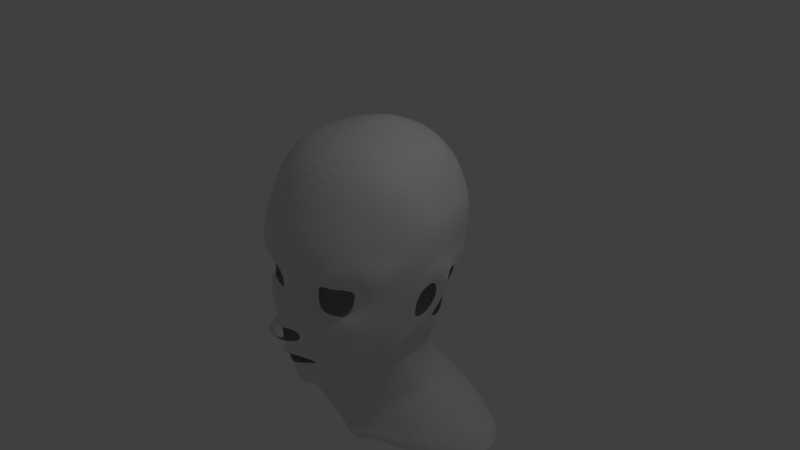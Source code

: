 # Source: CharacterTutorialPart5.blend  (saved by Blender 2.79.0; exported with 4.5.12 LTS)
import bpy
from mathutils import Matrix  # noqa: F401  (used for matrix-valued properties, if any)

bpy.ops.wm.read_factory_settings(use_empty=True)
scene = bpy.context.scene
scene.name = 'Scene'

# ---- collections
col_collection_1 = bpy.data.collections.new('Collection 1'); scene.collection.children.link(col_collection_1)

# ---- world
world_world = bpy.data.worlds.new('World'); scene.world = world_world
world_world.color = (0.05088, 0.05088, 0.05088)
world_world.use_sun_shadow = False
world_world.sun_shadow_jitter_overblur = 0.0
world_world.cycles.sampling_method = 'MANUAL'

# ---- cameras
cam_camera = bpy.data.cameras.new('Camera')
cam_camera.clip_end = 100.0
cam_camera.lens = 35.0
cam_camera.sensor_width = 32.0
cam_camera.sensor_height = 18.0
cam_camera.ortho_scale = 7.314
cam_camera.dof.focus_distance = 0.0
cam_camera.dof.aperture_fstop = 128.0

# ---- lights
light_lamp = bpy.data.lights.new('Lamp', 'POINT')
light_lamp.transmission_factor = 0.0
light_lamp.cutoff_distance = 30.0
light_lamp.energy = 100.0
light_lamp.shadow_buffer_clip_start = 1.001
light_lamp.shadow_soft_size = 0.1
light_lamp.shadow_maximum_resolution = 0.006
light_lamp.use_absolute_resolution = True

# ---- meshes
me_plane = bpy.data.meshes.new('Plane')
me_plane.from_pydata([(3.785, -2.525, 13.86), (4.206, 0.7045, 14.17), (5.02, 1.657, 14.47), (10.31, 1.642, 11.85), (8.848, -2.759, 12.98), (9.721, -1.53, 12.19), (9.027, 2.071, 12.93), (5.153, -3.141, 13.9), (6.381, -3.138, 13.72), (6.19, 1.899, 14.35), (2.257, 2.732, 16.71), (2.914, 1.32, 15.37), (4.02, 2.864, 16.31), (11.05, 1.817, 11.5), (9.603, -3.697, 13.49), (10.48, -1.861, 11.76), (9.567, 3.081, 13.63), (4.205, -4.263, 14.58), (6.474, -4.438, 14.42), (5.809, 2.91, 15.4), (4.161, 4.355, 16.7), (12.49, 3.288, 11.25), (10.1, -5.092, 13.27), (11.72, -2.438, 10.68), (10.23, 4.994, 13.56), (3.636, -5.508, 15.1), (10.29, -7.328, 11.13), (5.861, 4.526, 16.23), (0.0, 2.634, 16.91), (0.0, 4.301, 17.4), (0.0, -1.431, 17.04), (0.0, 1.178, 16.67), (0.0, -2.816, 17.8), (2.411, -3.68, 16.29), (2.587, -2.258, 15.25), (2.482, 4.295, 17.13), (1.68, 1.194, 16.4), (1.278, -3.005, 17.63), (1.402, -1.61, 16.84), (0.0, -5.995, 20.69), (0.9785, -6.181, 20.41), (0.0, -7.352, 20.24), (0.9313, -7.509, 19.99), (0.0, -9.193, 17.91), (0.3471, -9.047, 17.75), (0.0, -10.7, 17.72), (0.9806, -10.4, 17.59), (0.0, -11.15, 18.09), (0.9806, -11.04, 17.94), (4.756, -12.78, 14.43), (4.208, -12.76, 14.8), (0.0, -14.15, 16.22), (0.0, -13.64, 16.84), (2.034, -13.25, 16.02), (2.231, -13.64, 15.58), (3.312, -12.24, 15.59), (3.728, -11.92, 15.23), (0.8506, -13.53, 16.53), (0.9309, -13.94, 16.0), (5.402, -12.87, 13.97), (0.0, -14.87, 15.6), (2.602, -14.52, 14.82), (5.05, -11.24, 14.95), (1.094, -15.02, 15.11), (0.0, -9.869, 17.74), (0.6695, -9.706, 17.62), (0.0, -19.67, 13.7), (2.344, -18.99, 13.19), (1.238, -19.45, 13.56), (0.0, -18.24, 15.64), (1.134, -18.06, 15.41), (3.127, -17.26, 14.22), (0.0, -18.73, 6.173), (2.699, -17.76, 5.612), (1.238, -18.22, 5.854), (10.57, -12.67, 5.1), (9.662, -11.74, 7.429), (11.88, -10.27, 3.488), (11.15, -9.775, 6.076), (15.63, 3.425, 1.083), (15.63, 5.545, 1.594), (0.0, -3.919, 18.8), (0.0, -5.012, 19.72), (1.03, -5.09, 19.48), (1.155, -4.219, 18.6), (2.698, -6.965, 16.84), (3.524, -7.142, 15.88), (2.265, -8.673, 16.86), (2.715, -9.581, 16.33), (14.54, -0.0007521, 3.599), (13.98, 0.1084, 5.222), (12.36, -7.318, 5.341), (12.52, -7.339, 2.953), (14.55, -0.4951, 2.297), (12.94, -5.417, 2.041), (14.9, 6.879, -3.083), (15.05, 0.8502, 1.324), (15.58, 2.43, -2.496), (14.8, 0.758, -0.9845), (12.54, -7.445, -1.661), (12.97, -5.664, -0.857), (14.0, -2.765, -1.986), (14.9, -1.733, -3.969), (12.55, -7.787, 0.6908), (12.91, -6.007, 0.7022), (3.241, 23.26, -0.5095), (6.78, 22.19, -0.4405), (0.0, 23.98, -0.6403), (2.889, 2.173, -18.38), (6.435, 2.401, -17.02), (0.0, 2.018, -18.44), (3.4, 22.78, -5.461), (6.842, 21.44, -5.188), (0.0, 23.42, -5.407), (3.438, 19.66, 11.05), (6.118, 19.0, 10.49), (0.0, 20.02, 11.28), (4.249, -30.95, 2.387), (2.854, -31.1, 2.936), (4.545, -27.77, 2.41), (6.116, -27.04, 0.8273), (7.824, -21.5, -0.3663), (6.511, -21.85, 1.653), (8.341, -16.16, -1.021), (8.031, -16.17, 1.077), (11.39, -10.38, -1.558), (11.04, -10.38, 0.8334), (9.847, -13.5, 4.022), (11.79, -10.33, 2.349), (0.0, -19.37, 11.01), (1.263, -19.15, 10.87), (2.385, -18.74, 10.6), (0.0, -21.43, 4.984), (2.065, -22.01, 3.575), (1.159, -21.34, 4.401), (10.03, -0.009367, 11.85), (10.89, 0.03105, 11.3), (12.37, 0.3068, 9.829), (2.082, -5.831, 18.16), (2.278, -4.748, 17.25), (1.114, -16.3, 15.46), (2.654, -15.88, 14.77), (0.0, -16.24, 15.87), (6.416, -12.72, 12.95), (6.577, -9.948, 14.33), (2.319, -10.91, 16.55), (2.016, -11.58, 16.75), (3.842, -13.18, 14.86), (3.428, -12.93, 15.28), (4.369, -13.68, 14.35), (4.331, -14.79, 13.92), (5.305, -17.17, 10.8), (4.661, -16.33, 12.64), (5.24, -17.08, 8.751), (6.886, -15.81, 9.07), (6.7, -15.94, 7.253), (6.564, -14.78, 10.64), (6.602, -6.799, 15.12), (4.943, -7.786, 15.65), (13.49, -3.238, 3.558), (13.0, -3.196, 5.422), (13.76, -2.518, 2.382), (13.99, 4.308, 8.601), (13.21, 0.203, 8.169), (12.23, -3.0, 8.645), (9.312, -2.126, 12.5), (10.33, -2.832, 12.38), (11.03, -4.126, 11.79), (11.37, -5.64, 10.21), (9.696, -10.5, 10.38), (10.58, -9.107, 9.019), (12.74, -3.103, 6.949), (14.85, 4.969, 6.029), (13.64, 0.2219, 6.72), (11.9, -6.777, 7.771), (9.06, -14.09, 6.572), (8.687, -14.4, 5.212), (8.491, -13.46, 9.146), (7.896, -11.83, 11.72), (12.54, -7.563, 1.822), (12.92, -5.712, 1.372), (0.9823, -32.03, 2.743), (2.266, -27.94, 2.692), (4.83, -21.24, 2.316), (7.389, -15.81, 2.432), (9.478, -13.35, 0.9895), (10.27, -13.4, -1.282), (0.0, -22.98, 4.351), (5.611, -24.86, 1.991), (7.184, -24.32, 0.2311), (3.432, -24.92, 2.228), (0.0, -32.28, 2.41), (0.0, -27.89, 2.721), (7.729, -2.978, 13.36), (8.0, -4.145, 14.02), (8.187, -8.993, 13.43), (8.144, -6.113, 14.52), (7.631, 1.91, 13.91), (7.768, 2.909, 14.78), (8.102, 4.568, 15.57), (8.288, -2.869, 13.17), (8.801, -3.921, 13.75), (9.103, -5.723, 14.06), (9.404, -8.13, 12.54), (9.706, 1.864, 12.35), (10.66, 2.718, 12.22), (11.67, 4.464, 11.99), (8.298, -15.32, 4.363), (0.0, -18.95, 8.762), (1.252, -18.74, 8.624), (2.525, -18.3, 8.367), (4.432, -17.27, 7.097), (6.015, -16.25, 5.591), (3.553, -21.11, 2.987), (7.201, -19.0, 1.36), (4.603, -17.68, 3.655), (6.094, -16.54, 3.04), (0.0, -25.76, 3.223), (2.053, -25.11, 2.479), (5.915, -18.88, 2.711), (8.27, -18.77, -0.7219), (2.802, -24.62, 2.41), (11.4, 7.312, 12.12), (8.288, 7.053, 15.09), (13.22, 5.992, 9.936), (0.0, 7.01, 17.47), (3.692, 7.034, 17.0), (5.823, 6.992, 16.37), (3.661, 9.517, 16.75), (5.865, 9.589, 15.92), (0.0, 9.562, 17.22), (8.471, 9.663, 14.44), (11.56, 9.92, 11.14), (5.853, 14.46, 13.71), (15.83, 7.474, 1.784), (14.91, 4.726, -2.705), (3.28, 22.44, 5.149), (6.572, 21.78, 5.232), (0.0, 22.74, 5.182), (14.71, 7.033, 5.596), (2.475, 5.283, 17.2), (0.0, 5.819, 17.52), (11.89, 16.92, -5.057), (12.66, 17.18, -0.2195), (12.73, 17.12, 4.348), (0.0, 14.82, 14.89), (3.391, 14.72, 14.52), (9.811, 19.69, -4.966), (9.723, 20.28, 4.981), (9.989, 20.35, -0.3967), (9.055, 17.92, 9.541), (8.724, 13.98, 12.28), (14.87, 13.28, 0.7278), (13.94, 13.05, 5.06), (13.47, 13.61, -4.566), (11.59, 13.33, 9.399), (11.45, 16.26, 7.554), (15.82, 9.079, 1.501), (14.65, 8.637, 5.51), (14.83, 8.802, -3.526), (15.69, 10.79, 1.185), (14.51, 10.9, -4.107), (14.37, 10.48, 5.327), (6.624, -10.3, -9.704), (0.0, -10.15, -10.57), (3.089, -1.946, -17.25), (3.093, -5.11, -15.18), (0.0, -5.111, -15.47), (0.0, -1.853, -17.43), (6.688, -1.653, -15.64), (6.493, -4.826, -13.76), (3.136, -20.77, -11.39), (6.104, -20.86, -9.901), (0.0, -20.82, -11.56), (2.907, -10.13, -10.66), (2.946, -13.45, -9.964), (6.214, -13.38, -8.737), (0.0, -13.48, -9.883), (2.987, -15.96, -9.59), (6.052, -15.95, -8.174), (0.0, -15.99, -9.508), (2.957, -18.27, -10.15), (6.005, -18.18, -8.757), (0.0, -18.3, -10.06), (9.443, -13.84, -4.558), (9.213, -13.63, -6.604), (8.18, -16.15, -4.184), (8.164, -16.14, -6.468), (8.146, -18.52, -4.069), (7.969, -18.08, -6.5), (8.488, -21.12, -4.459), (8.139, -20.94, -7.385), (9.846, -10.59, -7.346), (11.18, -10.7, -5.008), (6.661, -7.782, -11.55), (0.0, -7.957, -12.89), (3.004, -7.931, -12.82), (11.53, -8.458, -5.479), (9.892, -8.517, -8.107), (3.511, -23.01, -12.75), (6.781, -23.11, -11.17), (9.051, -23.3, -8.267), (4.658, -26.58, -15.88), (9.672, -26.56, -13.89), (13.79, -26.55, -10.33), (10.6, -24.94, -9.349), (7.798, -24.88, -12.6), (3.947, -24.86, -14.39), (0.0, -23.12, -13.05), (0.0, -26.7, -16.51), (0.0, -24.9, -15.01), (9.48, -23.24, -4.763), (11.32, -25.15, -5.0), (16.21, -26.56, -5.115), (20.23, -26.99, -4.953), (22.69, -28.49, -4.874), (17.51, -28.08, -10.92), (20.73, -29.61, -11.16), (15.48, -29.63, 1.328), (17.21, -30.65, 2.031), (3.862, -32.49, 3.226), (4.053, -33.19, 4.01), (1.288, -34.19, 3.18), (1.522, -35.09, 4.128), (0.0, -34.34, 2.882), (0.0, -35.78, 4.086), (2.411, -33.34, 3.333), (2.972, -34.11, 4.145), (17.8, -31.83, 2.257), (4.488, -33.91, 3.85), (1.837, -36.14, 3.963), (0.0, -36.68, 3.963), (3.512, -34.86, 3.963), (5.54, -28.12, -16.77), (11.89, -28.09, -14.62), (0.0, -28.31, -17.42), (6.484, -29.69, -16.92), (13.37, -29.63, -15.04), (0.0, -29.6, -17.73), (24.38, -30.6, -4.767), (21.67, -30.96, -11.14), (7.386, -31.58, -16.79), (14.75, -31.4, -15.04), (0.0, -31.51, -17.95), (13.41, -28.49, 0.461), (11.37, -10.53, -2.961), (9.904, -13.61, -2.627), (8.254, -16.15, -2.302), (8.129, -18.74, -2.076), (8.254, -21.34, -1.978), (12.18, -7.894, -3.212), (8.35, -23.9, -1.892), (8.422, -26.22, -1.772), (3.304, 12.65, -16.81), (6.698, 12.79, -14.93), (0.0, 12.15, -17.98), (11.63, 13.43, -9.142), (9.652, 12.87, -12.51), (12.76, 10.62, -9.343), (10.3, 10.23, -13.22), (3.257, 9.836, -17.75), (6.861, 9.997, -16.02), (0.0, 9.64, -18.67), (9.762, 2.516, -13.45), (10.44, -1.195, -12.29), (9.999, -4.731, -10.37), (9.952, 16.59, -9.527), (11.14, -4.693, -6.431), (6.829, 18.05, -11.52), (3.385, 19.08, -12.56), (12.38, 0.5216, -8.486), (0.0, 19.41, -12.77), (0.0, 21.32, -10.33), (3.478, 21.11, -9.845), (6.785, 20.43, -9.272), (12.24, 3.213, -9.064), (3.144, 7.397, -18.12), (3.039, 4.938, -18.26), (6.698, 7.545, -16.43), (6.492, 5.101, -16.68), (0.0, 4.963, -18.85), (0.0, 7.349, -18.88), (10.21, 7.813, -13.51), (9.908, 5.377, -13.71), (12.92, 8.341, -9.266), (12.69, 5.898, -9.305), (9.336, 19.09, -8.476), (9.073, 15.09, -12.15), (3.286, 16.22, -15.25), (6.632, 15.63, -13.71), (0.0, 16.33, -15.85)], [], [(1, 11, 34, 0), (7, 17, 18, 8), (135, 5, 15, 136), (2, 12, 11, 1), (227, 27, 199, 223), (204, 205, 16, 6), (9, 19, 12, 2), (200, 201, 14, 4), (0, 34, 17, 7), (165, 4, 14, 166), (166, 14, 22, 167), (201, 202, 22, 14), (197, 198, 19, 9), (136, 15, 23, 137), (19, 27, 20, 12), (17, 25, 157, 18), (205, 206, 24, 16), (35, 29, 28, 10), (38, 36, 31, 30), (33, 25, 17, 34), (37, 33, 34, 38), (36, 10, 28, 31), (11, 12, 10, 36), (32, 37, 38, 30), (34, 11, 36, 38), (20, 35, 10, 12), (83, 82, 39, 40), (40, 39, 41, 42), (42, 41, 43, 44), (65, 64, 45, 46), (46, 45, 47, 48), (56, 55, 50, 49), (58, 57, 52, 51), (147, 148, 53, 54), (145, 146, 55, 56), (54, 53, 57, 58), (147, 54, 61, 149), (56, 49, 59, 62), (58, 51, 60, 63), (44, 43, 64, 65), (145, 56, 62, 88), (70, 69, 66, 68), (54, 58, 63, 61), (71, 70, 68, 67), (140, 142, 69, 70), (209, 208, 72, 74), (141, 140, 70, 71), (177, 175, 75, 76), (76, 75, 77, 78), (90, 89, 79, 80), (37, 32, 81, 84), (84, 81, 82, 83), (139, 138, 85, 86), (86, 85, 87, 88), (65, 88, 87, 44), (160, 159, 89, 90), (78, 77, 92, 91), (159, 92, 94, 161), (89, 93, 96, 79), (79, 96, 98, 97), (102, 101, 100, 99), (103, 99, 100, 104), (97, 98, 101, 102), (179, 103, 104, 180), (29, 35, 240, 241), (236, 237, 106, 105), (377, 379, 109, 108), (380, 377, 108, 110), (116, 114, 236, 238), (105, 106, 112, 111), (369, 388, 390, 371), (231, 251, 233, 229), (233, 246, 228, 229), (243, 244, 253, 252), (245, 246, 114, 116), (120, 119, 118, 117), (189, 188, 119, 120), (220, 214, 122, 121), (186, 185, 124, 123), (99, 103, 126, 125), (77, 75, 127, 128), (210, 209, 74, 73), (68, 66, 129, 130), (176, 127, 75, 175), (74, 72, 132, 134), (67, 68, 130, 131), (13, 136, 137, 21), (3, 135, 136, 13), (163, 162, 21, 137), (84, 83, 138, 139), (33, 37, 84, 139), (25, 33, 139, 86), (63, 60, 142, 140), (73, 74, 134, 133), (62, 59, 143, 144), (149, 61, 141, 150), (46, 145, 88, 65), (46, 48, 146, 145), (158, 62, 144, 157), (59, 149, 150, 143), (49, 147, 149, 59), (49, 50, 148, 147), (61, 63, 140, 141), (131, 153, 151, 67), (71, 67, 151, 152), (153, 155, 154, 151), (152, 151, 154, 156), (150, 141, 71, 152), (143, 150, 152, 156), (86, 158, 157, 25), (195, 196, 157, 144), (89, 159, 161, 93), (91, 92, 159, 160), (171, 160, 90, 173), (23, 164, 163, 137), (173, 172, 162, 163), (167, 22, 26, 168), (23, 167, 168, 164), (15, 166, 167, 23), (5, 165, 166, 15), (171, 164, 168, 174), (178, 143, 156, 177), (170, 169, 76, 78), (160, 171, 174, 91), (90, 80, 172, 173), (164, 171, 173, 163), (91, 174, 170, 78), (8, 18, 194, 193), (169, 178, 177, 76), (155, 176, 175, 154), (156, 154, 175, 177), (18, 157, 196, 194), (203, 202, 196, 195), (92, 179, 180, 94), (92, 77, 128, 179), (179, 128, 126, 103), (214, 124, 184, 219), (188, 122, 183, 190), (118, 119, 182, 181), (125, 126, 185, 186), (127, 185, 126, 128), (185, 127, 184, 124), (187, 133, 134, 132), (119, 188, 190, 182), (121, 122, 188, 189), (181, 182, 192, 191), (195, 144, 143, 178), (6, 16, 198, 197), (16, 24, 199, 198), (168, 26, 170, 174), (26, 22, 202, 203), (194, 196, 202, 201), (193, 194, 201, 200), (169, 170, 26, 203), (178, 169, 203, 195), (13, 21, 206, 205), (3, 13, 205, 204), (122, 214, 219, 183), (184, 127, 176, 207), (131, 130, 209, 210), (130, 129, 208, 209), (153, 131, 210, 211), (155, 153, 211, 212), (176, 155, 212, 207), (133, 213, 215, 73), (123, 124, 214, 220), (207, 212, 216, 184), (215, 216, 212, 211), (73, 215, 211, 210), (217, 192, 182, 218), (187, 217, 218, 133), (190, 183, 213, 221), (213, 183, 219, 215), (215, 219, 184, 216), (133, 218, 221, 213), (182, 190, 221, 218), (199, 24, 222, 223), (231, 229, 227, 223), (224, 222, 24, 206), (162, 224, 206, 21), (107, 105, 111, 113), (20, 27, 227, 226), (226, 227, 229, 228), (106, 249, 247, 112), (232, 231, 223, 222), (234, 257, 258, 239), (80, 79, 97, 235), (257, 234, 95, 259), (248, 249, 106, 237), (234, 80, 235, 95), (225, 226, 228, 230), (114, 115, 237, 236), (249, 248, 244, 243), (115, 250, 248, 237), (80, 234, 239, 172), (256, 255, 253, 244), (243, 252, 254, 242), (115, 233, 251, 250), (246, 245, 230, 228), (241, 240, 226, 225), (244, 248, 250, 256), (226, 240, 35, 20), (242, 254, 356, 366), (172, 239, 224, 162), (260, 257, 259, 261), (251, 255, 256, 250), (260, 252, 253, 262), (232, 255, 251, 231), (249, 243, 242, 247), (258, 222, 224, 239), (232, 222, 258, 262), (257, 260, 262, 258), (252, 260, 261, 254), (255, 232, 262, 253), (238, 236, 105, 107), (86, 88, 62, 158), (295, 296, 274, 264), (296, 294, 263, 274), (108, 109, 269, 265), (265, 269, 270, 266), (110, 108, 265, 268), (268, 265, 266, 267), (283, 281, 271, 273), (281, 282, 272, 271), (274, 263, 276, 275), (264, 274, 275, 277), (285, 276, 263, 292), (275, 276, 279, 278), (277, 275, 278, 280), (278, 279, 282, 281), (280, 278, 281, 283), (347, 346, 186, 123), (348, 347, 123, 220), (349, 348, 220, 121), (272, 282, 289, 291), (291, 289, 288, 290), (282, 279, 287, 289), (289, 287, 286, 288), (279, 276, 285, 287), (287, 285, 284, 286), (346, 284, 293, 345), (284, 285, 292, 293), (266, 270, 294, 296), (267, 266, 296, 295), (350, 345, 293, 297), (298, 297, 293, 292), (294, 298, 292, 263), (272, 291, 301, 300), (271, 272, 300, 299), (306, 305, 304, 303), (307, 306, 303, 302), (299, 300, 306, 307), (300, 301, 305, 306), (307, 302, 309, 310), (299, 307, 310, 308), (271, 299, 308, 273), (291, 290, 311, 301), (301, 311, 312, 305), (305, 312, 313, 304), (351, 311, 290, 349), (314, 315, 317, 316), (313, 314, 316, 304), (315, 314, 318, 319), (319, 318, 320, 321), (327, 326, 322, 323), (323, 322, 324, 325), (191, 324, 322, 181), (321, 320, 326, 327), (181, 322, 326, 118), (118, 326, 320, 117), (321, 327, 332, 329), (327, 323, 330, 332), (323, 325, 331, 330), (319, 321, 329, 328), (309, 302, 333, 335), (303, 304, 316, 334), (302, 303, 334, 333), (335, 333, 336, 338), (334, 316, 317, 337), (333, 334, 337, 336), (317, 315, 339, 340), (337, 317, 340, 342), (336, 337, 342, 341), (338, 336, 341, 343), (315, 319, 328, 339), (344, 117, 320, 318), (313, 344, 318, 314), (352, 312, 311, 351), (120, 352, 351, 189), (189, 351, 349, 121), (99, 125, 345, 350), (186, 346, 345, 125), (290, 288, 348, 349), (288, 286, 347, 348), (286, 284, 346, 347), (312, 352, 344, 313), (120, 117, 344, 352), (387, 366, 356, 357), (358, 356, 254, 261), (359, 357, 356, 358), (355, 353, 360, 362), (353, 354, 361, 360), (354, 357, 359, 361), (294, 270, 365, 298), (269, 109, 363, 364), (378, 361, 359, 382), (270, 269, 364, 365), (354, 389, 387, 357), (373, 374, 368, 369), (372, 373, 369, 371), (374, 373, 111, 112), (365, 364, 370, 367), (364, 363, 375, 370), (298, 365, 367, 297), (385, 375, 363, 383), (358, 384, 382, 359), (384, 385, 383, 382), (109, 379, 383, 363), (379, 378, 382, 383), (362, 360, 376, 381), (381, 376, 377, 380), (360, 361, 378, 376), (376, 378, 379, 377), (259, 384, 358, 261), (95, 385, 384, 259), (235, 375, 385, 95), (97, 370, 375, 235), (373, 372, 113, 111), (198, 199, 27, 19), (247, 386, 374, 112), (247, 242, 366, 386), (374, 386, 366, 368), (354, 353, 388, 389), (246, 233, 115, 114), (389, 388, 369, 368), (390, 388, 353, 355), (387, 389, 368, 366)])
me_plane.use_remesh_preserve_volume = False
me_plane.use_remesh_preserve_attributes = False
me_plane.use_mirror_vertex_groups = False
me_plane.update()

# ---- objects
ob_plane = bpy.data.objects.new('Plane', me_plane)
ob_lamp = bpy.data.objects.new('Lamp', light_lamp)
ob_camera = bpy.data.objects.new('Camera', cam_camera)

# ---- transforms, parenting, visibility, modifiers, constraints
ob_plane.location = (2.98e-08, -4.441e-16, 3.725e-09)
ob_plane.rotation_euler = (1.571, -0.0, 0.0)
ob_plane.scale = (0.07685, 0.07685, 0.07685)
ob_plane.lineart.crease_threshold = 0.0
_m = ob_plane.modifiers.new('Mirror', 'MIRROR')
_m.use_clip = True
_m = ob_plane.modifiers.new('Subsurf', 'SUBSURF')
_m.uv_smooth = 'PRESERVE_CORNERS'
_m.quality = 2
_m.levels = 3
_m.show_only_control_edges = False
ob_lamp.location = (4.076, 1.005, 5.904)
ob_lamp.rotation_euler = (0.6503, 0.05522, 1.866)
ob_lamp.lock_rotations_4d = False
ob_lamp.empty_display_type = 'ARROWS'
ob_lamp.color = (0.0, 0.0, 0.0, 0.0)
ob_lamp.lineart.crease_threshold = 0.0
ob_camera.location = (7.481, -6.508, 5.344)
ob_camera.rotation_euler = (1.109, 0.0, 0.8149)
ob_camera.lock_rotations_4d = False
ob_camera.empty_display_type = 'ARROWS'
ob_camera.color = (0.0, 0.0, 0.0, 0.0)
ob_camera.display_type = 'WIRE'
ob_camera.lineart.crease_threshold = 0.0

# ---- collection membership
col_collection_1.objects.link(ob_plane)
col_collection_1.objects.link(ob_lamp)
col_collection_1.objects.link(ob_camera)

# ---- scene / render settings (as saved in the file)
scene.camera = ob_camera
scene.frame_start = 1; scene.frame_end = 250; scene.frame_set(0)
scene.render.engine = 'BLENDER_EEVEE_NEXT'
scene.render.resolution_percentage = 50
scene.render.dither_intensity = 0.0
scene.cycles.use_denoising = False
scene.cycles.samples = 128
scene.cycles.sampling_pattern = 'TABULATED_SOBOL'
scene.cycles.use_adaptive_sampling = False
scene.cycles.use_light_tree = False
scene.cycles.blur_glossy = 0.0
scene.cycles.sample_clamp_indirect = 0.0
scene.view_settings.view_transform = 'Standard'
bpy.context.view_layer.update()
